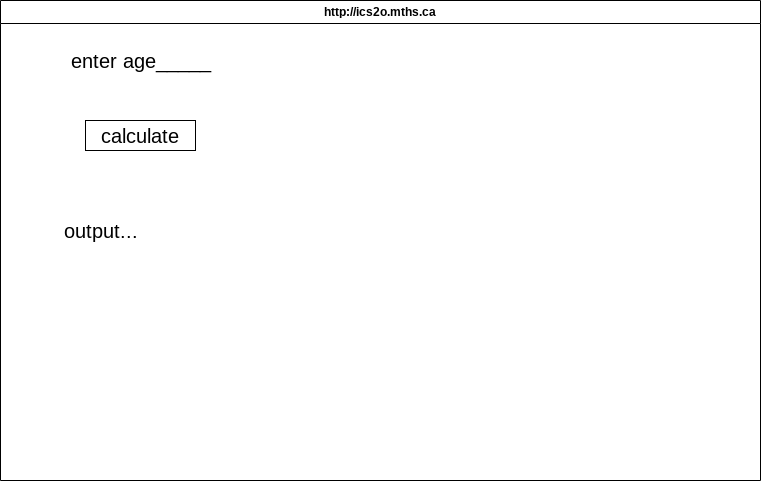

The diagram above was exported from draw.io. Its source (the exported page's mxGraphModel, read from the mxfile embedded in the PNG):
<mxGraphModel dx="1032" dy="363" grid="1" gridSize="10" guides="1" tooltips="1" connect="1" arrows="1" fold="1" page="1" pageScale="1" pageWidth="850" pageHeight="1100" math="0" shadow="0">
  <root>
    <mxCell id="0" />
    <mxCell id="1" parent="0" />
    <mxCell id="7" value="http://ics2o.mths.ca" style="swimlane;whiteSpace=wrap;html=1;" parent="1" vertex="1">
      <mxGeometry x="40" y="40" width="760" height="480" as="geometry" />
    </mxCell>
    <mxCell id="8" value="&lt;font style=&quot;font-size: 20px;&quot;&gt;enter age_____&lt;/font&gt;" style="text;html=1;align=center;verticalAlign=middle;resizable=0;points=[];autosize=1;strokeColor=none;fillColor=none;" vertex="1" parent="7">
      <mxGeometry x="60" y="40" width="160" height="40" as="geometry" />
    </mxCell>
    <mxCell id="9" value="calculate" style="whiteSpace=wrap;html=1;fontSize=20;" vertex="1" parent="7">
      <mxGeometry x="85" y="120" width="110" height="30" as="geometry" />
    </mxCell>
    <mxCell id="10" value="output..." style="text;html=1;align=center;verticalAlign=middle;resizable=0;points=[];autosize=1;strokeColor=none;fillColor=none;fontSize=20;" vertex="1" parent="1">
      <mxGeometry x="90" y="250" width="100" height="40" as="geometry" />
    </mxCell>
  </root>
</mxGraphModel>